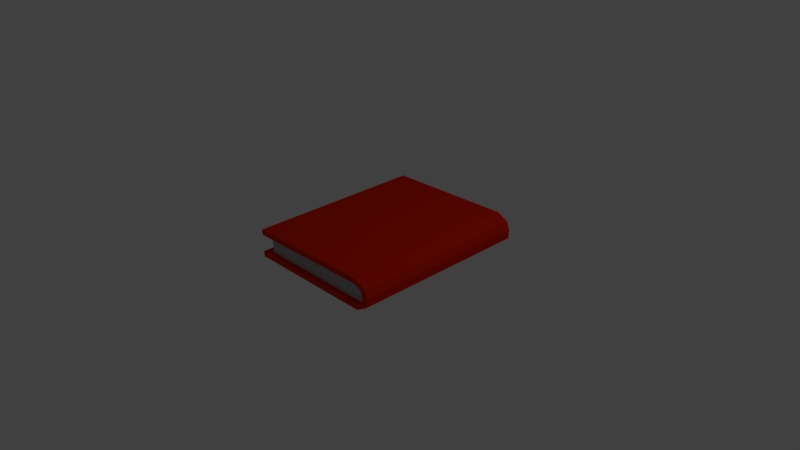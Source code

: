 # Source: book.blend  (saved by Blender 2.69.0; exported with 4.5.12 LTS)
import bpy
from mathutils import Matrix  # noqa: F401  (used for matrix-valued properties, if any)

bpy.ops.wm.read_factory_settings(use_empty=True)
scene = bpy.context.scene
scene.name = 'Scene'

# ---- collections
col_collection_1 = bpy.data.collections.new('Collection 1'); scene.collection.children.link(col_collection_1)

# ---- materials (node trees are filled in below, after node groups)
mat_bookcover = bpy.data.materials.new('BookCover')
mat_bookcover.alpha_threshold = 0.0
mat_bookcover.use_transparent_shadow = False
mat_bookcover.diffuse_color = (0.8, 0.0179, 0.0, 1.0)
mat_bookcover.roughness = 0.5
mat_bookcover.line_color = (0.0, 0.0, 0.0, 1.0)
mat_bookpaper = bpy.data.materials.new('Bookpaper')
mat_bookpaper.alpha_threshold = 0.0
mat_bookpaper.use_transparent_shadow = False
mat_bookpaper.diffuse_color = (0.4385, 0.4385, 0.4385, 1.0)
mat_bookpaper.roughness = 0.5
mat_bookpaper.line_color = (0.0, 0.0, 0.0, 1.0)

# ---- material node trees

# ---- world
world_world = bpy.data.worlds.new('World'); scene.world = world_world
world_world.color = (0.05088, 0.05088, 0.05088)
world_world.use_sun_shadow = False
world_world.sun_shadow_jitter_overblur = 0.0
world_world.cycles.sampling_method = 'MANUAL'
world_world.cycles.sample_map_resolution = 256

# ---- cameras
cam_camera = bpy.data.cameras.new('Camera')
cam_camera.clip_end = 100.0
cam_camera.lens = 35.0
cam_camera.sensor_width = 32.0
cam_camera.sensor_height = 18.0
cam_camera.ortho_scale = 7.314
cam_camera.dof.focus_distance = 0.0
cam_camera.dof.aperture_fstop = 128.0

# ---- lights
light_lamp = bpy.data.lights.new('Lamp', 'POINT')
light_lamp.transmission_factor = 0.0
light_lamp.cutoff_distance = 30.0
light_lamp.energy = 100.0
light_lamp.shadow_buffer_clip_start = 1.001
light_lamp.shadow_soft_size = 0.1
light_lamp.shadow_maximum_resolution = 0.006
light_lamp.use_absolute_resolution = True
light_lamp.cycles.use_multiple_importance_sampling = False

# ---- meshes
me_cube_001 = bpy.data.meshes.new('Cube.001')
me_cube_001.from_pydata([(-9.702, -7.666, -1.216), (-9.702, 7.666, -1.216), (1.566, 7.666, -1.013), (1.566, -7.666, -1.013), (-9.702, -7.666, 0.7845), (-9.702, 7.666, 0.7845), (1.566, 7.666, 0.9865), (1.566, -7.666, 0.9865), (2.293, 7.666, -0.6822), (2.293, -7.666, -0.6822), (2.293, 7.666, 0.4398), (2.293, -7.666, 0.4398), (1.65, 8.233, -1.445), (1.65, -8.136, -1.445), (-10.47, -8.136, -1.445), (-10.47, 8.233, -1.445), (1.65, 8.233, -0.9529), (1.65, -8.136, -0.9529), (-10.47, -8.136, -0.9529), (-10.47, 8.233, -0.9529), (2.682, 8.233, -0.8214), (2.682, -8.136, -0.8214), (2.286, 8.233, -0.5289), (2.286, -8.136, -0.5289), (2.757, 8.233, -0.04814), (2.757, -8.136, -0.04814), (2.265, 8.233, -0.0476), (2.265, -8.136, -0.04761), (2.507, 8.233, 0.7192), (2.507, -8.136, 0.7192), (2.096, 8.233, 0.4495), (2.096, -8.136, 0.4494), (1.459, 8.233, 1.274), (1.459, -8.136, 1.274), (1.465, 8.233, 0.7825), (1.465, -8.136, 0.7825), (-10.49, 8.233, 1.092), (-10.49, -8.136, 1.092), (-10.48, 8.233, 0.6005), (-10.48, -8.136, 0.6005)], [], [(4, 5, 1, 0), (5, 6, 2, 1), (3, 2, 8, 9), (7, 4, 0, 3), (0, 1, 2, 3), (7, 6, 5, 4), (10, 11, 9, 8), (7, 3, 9, 11), (6, 7, 11, 10), (2, 6, 10, 8), (12, 13, 14, 15), (16, 19, 18, 17), (16, 17, 23, 22), (13, 17, 18, 14), (14, 18, 19, 15), (16, 12, 15, 19), (22, 23, 27, 26), (17, 13, 21, 23), (12, 16, 22, 20), (13, 12, 20, 21), (26, 27, 31, 30), (23, 21, 25, 27), (20, 22, 26, 24), (21, 20, 24, 25), (30, 31, 35, 34), (27, 25, 29, 31), (24, 26, 30, 28), (25, 24, 28, 29), (34, 35, 39, 38), (31, 29, 33, 35), (28, 30, 34, 32), (29, 28, 32, 33), (36, 38, 39, 37), (35, 33, 37, 39), (32, 34, 38, 36), (33, 32, 36, 37)])
me_cube_001.polygons.foreach_set('material_index', [1, 1, 1, 1, 1, 1, 1, 1, 1, 1, 0, 0, 0, 0, 0, 0, 0, 0, 0, 0, 0, 0, 0, 0, 0, 0, 0, 0, 0, 0, 0, 0, 0, 0, 0, 0])
me_cube_001.materials.append(mat_bookcover)
me_cube_001.materials.append(mat_bookpaper)
me_cube_001.use_remesh_preserve_volume = False
me_cube_001.use_remesh_preserve_attributes = False
me_cube_001.use_mirror_vertex_groups = False
me_cube_001.update()

# ---- objects
ob_cube_001 = bpy.data.objects.new('Cube.001', me_cube_001)
ob_lamp = bpy.data.objects.new('Lamp', light_lamp)
ob_camera = bpy.data.objects.new('Camera', cam_camera)

# ---- transforms, parenting, visibility, modifiers, constraints
ob_cube_001.location = (0.5858, 0.2328, 0.1816)
ob_cube_001.scale = (0.1515, 0.1515, 0.1515)
ob_cube_001.lineart.crease_threshold = 0.0
ob_lamp.location = (4.076, 1.005, 5.904)
ob_lamp.rotation_euler = (0.6503, 0.05522, 1.866)
ob_lamp.lock_rotations_4d = False
ob_lamp.empty_display_type = 'ARROWS'
ob_lamp.color = (0.0, 0.0, 0.0, 0.0)
ob_lamp.lineart.crease_threshold = 0.0
ob_camera.location = (7.481, -6.508, 5.344)
ob_camera.rotation_euler = (1.109, 0.01082, 0.8149)
ob_camera.lock_rotations_4d = False
ob_camera.empty_display_type = 'ARROWS'
ob_camera.color = (0.0, 0.0, 0.0, 0.0)
ob_camera.display_type = 'WIRE'
ob_camera.lineart.crease_threshold = 0.0

# ---- collection membership
col_collection_1.objects.link(ob_cube_001)
col_collection_1.objects.link(ob_lamp)
col_collection_1.objects.link(ob_camera)

# ---- scene / render settings (as saved in the file)
scene.camera = ob_camera
scene.frame_start = 1; scene.frame_end = 250; scene.frame_set(1)
scene.render.engine = 'BLENDER_EEVEE_NEXT'
scene.render.image_settings.compression = 90
scene.render.resolution_percentage = 50
scene.render.dither_intensity = 0.0
scene.cycles.use_denoising = False
scene.cycles.samples = 10
scene.cycles.sampling_pattern = 'TABULATED_SOBOL'
scene.cycles.light_sampling_threshold = 0.0
scene.cycles.use_adaptive_sampling = False
scene.cycles.use_light_tree = False
scene.cycles.blur_glossy = 0.0
scene.cycles.volume_bounces = 1
scene.cycles.pixel_filter_type = 'GAUSSIAN'
scene.cycles.sample_clamp_indirect = 0.0
scene.view_settings.view_transform = 'Standard'
bpy.context.view_layer.update()
